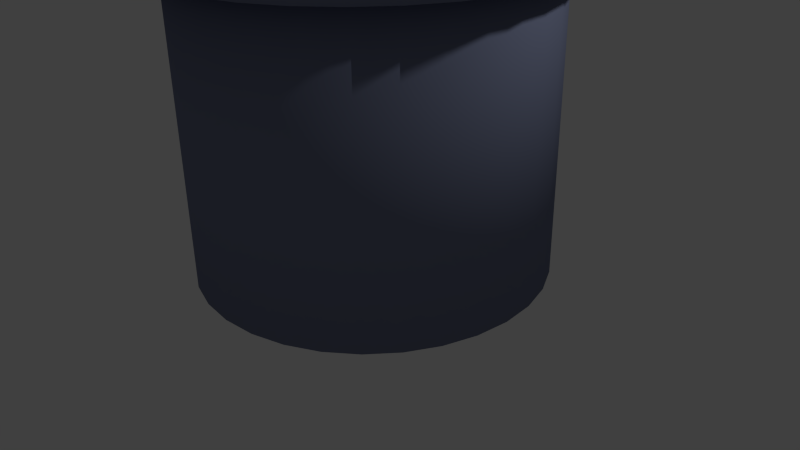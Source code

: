# Source: JT-pot.blend  (saved by Blender 2.76.0; exported with 4.5.12 LTS)
import bpy
from mathutils import Matrix  # noqa: F401  (used for matrix-valued properties, if any)

bpy.ops.wm.read_factory_settings(use_empty=True)
scene = bpy.context.scene
scene.name = 'Scene'

# ---- collections
col_collection_1 = bpy.data.collections.new('Collection 1'); scene.collection.children.link(col_collection_1)

# ---- materials (node trees are filled in below, after node groups)
mat_material_001 = bpy.data.materials.new('Material.001')
mat_material_001.alpha_threshold = 0.0
mat_material_001.preview_render_type = 'SHADERBALL'
mat_material_001.diffuse_color = (0.2055, 0.2321, 0.3506, 1.0)
mat_material_001.roughness = 0.5

# ---- material node trees

# ---- world
world_world = bpy.data.worlds.new('World'); scene.world = world_world
world_world.color = (0.05088, 0.05088, 0.05088)
world_world.use_sun_shadow = False
world_world.sun_shadow_jitter_overblur = 0.0
world_world.cycles.sampling_method = 'MANUAL'
world_world.cycles.sample_map_resolution = 256

# ---- cameras
cam_camera = bpy.data.cameras.new('Camera')
cam_camera.clip_end = 100.0
cam_camera.lens = 35.0
cam_camera.sensor_width = 32.0
cam_camera.sensor_height = 18.0
cam_camera.ortho_scale = 7.314
cam_camera.dof.focus_distance = 0.0

# ---- lights
light_lamp = bpy.data.lights.new('Lamp', 'POINT')
light_lamp.transmission_factor = 0.0
light_lamp.cutoff_distance = 30.0
light_lamp.energy = 100.0
light_lamp.shadow_buffer_clip_start = 1.001
light_lamp.shadow_soft_size = 0.1
light_lamp.shadow_maximum_resolution = 0.006
light_lamp.use_absolute_resolution = True
light_lamp.cycles.use_multiple_importance_sampling = False

# ---- meshes
me_circle = bpy.data.meshes.new('Circle')
me_circle.from_pydata([(0.0, 1.0, 0.0), (-0.1951, 0.9808, 0.0), (-0.3827, 0.9239, 0.0), (-0.5556, 0.8315, 0.0), (-0.7071, 0.7071, 0.0), (-0.8315, 0.5556, 0.0), (-0.9239, 0.3827, 0.0), (-0.9808, 0.1951, 0.0), (-1.0, 7.55e-08, 0.0), (-0.9808, -0.1951, 0.0), (-0.9239, -0.3827, 0.0), (-0.8315, -0.5556, 0.0), (-0.7071, -0.7071, 0.0), (-0.5556, -0.8315, 0.0), (-0.3827, -0.9239, 0.0), (-0.1951, -0.9808, 0.0), (3.258e-07, -1.0, 0.0), (0.1951, -0.9808, 0.0), (0.3827, -0.9239, 0.0), (0.5556, -0.8315, 0.0), (0.7071, -0.7071, 0.0), (0.8315, -0.5556, 0.0), (0.9239, -0.3827, 0.0), (0.9808, -0.1951, 0.0), (1.0, 9.656e-07, 0.0), (0.9808, 0.1951, 0.0), (0.9239, 0.3827, 0.0), (0.8315, 0.5556, 0.0), (0.7071, 0.7071, 0.0), (0.5556, 0.8315, 0.0), (0.3827, 0.9239, 0.0), (0.1951, 0.9808, 0.0), (0.0, 1.0, 1.66), (-0.1951, 0.9808, 1.66), (-0.3827, 0.9239, 1.66), (-0.5556, 0.8315, 1.66), (-0.7071, 0.7071, 1.66), (-0.8315, 0.5556, 1.66), (-0.9239, 0.3827, 1.66), (-0.9808, 0.1951, 1.66), (-1.0, 7.55e-08, 1.66), (-0.9808, -0.1951, 1.66), (-0.9239, -0.3827, 1.66), (-0.8315, -0.5556, 1.66), (-0.7071, -0.7071, 1.66), (-0.5556, -0.8315, 1.66), (-0.3827, -0.9239, 1.66), (-0.1951, -0.9808, 1.66), (3.258e-07, -1.0, 1.66), (0.1951, -0.9808, 1.66), (0.3827, -0.9239, 1.66), (0.5556, -0.8315, 1.66), (0.7071, -0.7071, 1.66), (0.8315, -0.5556, 1.66), (0.9239, -0.3827, 1.66), (0.9808, -0.1951, 1.66), (1.0, 9.656e-07, 1.66), (0.9808, 0.1951, 1.66), (0.9239, 0.3827, 1.66), (0.8315, 0.5556, 1.66), (0.7071, 0.7071, 1.66), (0.5556, 0.8315, 1.66), (0.3827, 0.9239, 1.66), (0.1951, 0.9808, 1.66), (1.453e-08, 1.122, 1.66), (-0.219, 1.101, 1.66), (-0.4295, 1.037, 1.66), (-0.6236, 0.9332, 1.66), (-0.7937, 0.7937, 1.66), (-0.9332, 0.6236, 1.66), (-1.037, 0.4295, 1.66), (-1.101, 0.219, 1.66), (-1.122, 4.986e-08, 1.66), (-1.101, -0.219, 1.66), (-1.037, -0.4295, 1.66), (-0.9332, -0.6236, 1.66), (-0.7937, -0.7937, 1.66), (-0.6236, -0.9332, 1.66), (-0.4295, -1.037, 1.66), (-0.219, -1.101, 1.66), (3.803e-07, -1.122, 1.66), (0.219, -1.101, 1.66), (0.4295, -1.037, 1.66), (0.6236, -0.9332, 1.66), (0.7937, -0.7937, 1.66), (0.9332, -0.6236, 1.66), (1.037, -0.4295, 1.66), (1.101, -0.219, 1.66), (1.122, 1.049e-06, 1.66), (1.101, 0.219, 1.66), (1.037, 0.4295, 1.66), (0.9332, 0.6236, 1.66), (0.7937, 0.7937, 1.66), (0.6236, 0.9332, 1.66), (0.4295, 1.037, 1.66), (0.219, 1.101, 1.66), (7.117e-09, 1.122, 1.773), (-0.219, 1.101, 1.773), (-0.4295, 1.037, 1.773), (-0.6236, 0.9332, 1.773), (-0.7937, 0.7937, 1.773), (-0.9332, 0.6236, 1.773), (-1.037, 0.4295, 1.773), (-1.101, 0.219, 1.773), (-1.122, 4.986e-08, 1.773), (-1.101, -0.219, 1.773), (-1.037, -0.4295, 1.773), (-0.9332, -0.6236, 1.773), (-0.7937, -0.7937, 1.773), (-0.6236, -0.9332, 1.773), (-0.4295, -1.037, 1.773), (-0.219, -1.101, 1.773), (3.728e-07, -1.122, 1.773), (0.219, -1.101, 1.773), (0.4295, -1.037, 1.773), (0.6236, -0.9332, 1.773), (0.7937, -0.7937, 1.773), (0.9332, -0.6236, 1.773), (1.037, -0.4295, 1.773), (1.101, -0.219, 1.773), (1.122, 1.049e-06, 1.773), (1.101, 0.219, 1.773), (1.037, 0.4295, 1.773), (0.9332, 0.6236, 1.773), (0.7937, 0.7937, 1.773), (0.6236, 0.9332, 1.773), (0.4295, 1.037, 1.773), (0.219, 1.101, 1.773), (-5.823e-08, 0.234, 2.002), (-0.04566, 0.2295, 2.002), (-0.08956, 0.2162, 2.002), (-0.13, 0.1946, 2.002), (-0.1655, 0.1655, 2.002), (-0.1946, 0.13, 2.002), (-0.2162, 0.08956, 2.002), (-0.2295, 0.04566, 2.002), (-0.234, 2.463e-07, 2.002), (-0.2295, -0.04566, 2.002), (-0.2162, -0.08956, 2.002), (-0.1946, -0.13, 2.002), (-0.1655, -0.1655, 2.002), (-0.13, -0.1946, 2.002), (-0.08956, -0.2162, 2.002), (-0.04566, -0.2295, 2.002), (1.802e-08, -0.234, 2.002), (0.04566, -0.2295, 2.002), (0.08956, -0.2162, 2.002), (0.13, -0.1946, 2.002), (0.1655, -0.1655, 2.002), (0.1946, -0.13, 2.002), (0.2162, -0.08956, 2.002), (0.2295, -0.04566, 2.002), (0.234, 4.546e-07, 2.002), (0.2295, 0.04566, 2.002), (0.2162, 0.08956, 2.002), (0.1946, 0.13, 2.002), (0.1655, 0.1655, 2.002), (0.13, 0.1946, 2.002), (0.08956, 0.2162, 2.002), (0.04566, 0.2295, 2.002), (5.126e-08, 0.3719, 2.232), (-0.07255, 0.3647, 2.232), (-0.1423, 0.3436, 2.232), (-0.2066, 0.3092, 2.232), (-0.263, 0.263, 2.232), (-0.3092, 0.2066, 2.232), (-0.3436, 0.1423, 2.232), (-0.3647, 0.07255, 2.232), (-0.3719, 2.139e-07, 2.232), (-0.3647, -0.07255, 2.232), (-0.3436, -0.1423, 2.232), (-0.3092, -0.2066, 2.232), (-0.263, -0.263, 2.232), (-0.2066, -0.3092, 2.232), (-0.1423, -0.3436, 2.232), (-0.07255, -0.3647, 2.232), (1.724e-07, -0.3719, 2.232), (0.07255, -0.3647, 2.232), (0.1423, -0.3436, 2.232), (0.2066, -0.3092, 2.232), (0.263, -0.263, 2.232), (0.3092, -0.2066, 2.232), (0.3436, -0.1423, 2.232), (0.3647, -0.07255, 2.232), (0.3719, 5.449e-07, 2.232), (0.3647, 0.07255, 2.232), (0.3436, 0.1423, 2.232), (0.3092, 0.2066, 2.232), (0.263, 0.263, 2.232), (0.2066, 0.3092, 2.232), (0.1423, 0.3436, 2.232), (0.07255, 0.3647, 2.232), (3.937e-08, 0.3719, 2.302), (-0.07255, 0.3647, 2.302), (-0.1423, 0.3436, 2.302), (-0.2066, 0.3092, 2.302), (-0.263, 0.263, 2.302), (-0.3092, 0.2066, 2.302), (-0.3436, 0.1423, 2.302), (-0.3647, 0.07255, 2.302), (-0.3719, 2.139e-07, 2.302), (-0.3647, -0.07255, 2.302), (-0.3436, -0.1423, 2.302), (-0.3092, -0.2066, 2.302), (-0.263, -0.263, 2.302), (-0.2066, -0.3092, 2.302), (-0.1423, -0.3436, 2.302), (-0.07255, -0.3647, 2.302), (1.605e-07, -0.3719, 2.302), (0.07255, -0.3647, 2.302), (0.1423, -0.3436, 2.302), (0.2066, -0.3092, 2.302), (0.263, -0.263, 2.302), (0.3092, -0.2066, 2.302), (0.3436, -0.1423, 2.302), (0.3647, -0.07255, 2.302), (0.3719, 5.449e-07, 2.302), (0.3647, 0.07255, 2.302), (0.3436, 0.1423, 2.302), (0.3092, 0.2066, 2.302), (0.263, 0.263, 2.302), (0.2066, 0.3092, 2.302), (0.1423, 0.3436, 2.302), (0.07255, 0.3647, 2.302), (2.652e-08, 0.1475, 2.396), (-0.02877, 0.1446, 2.396), (-0.05643, 0.1362, 2.396), (-0.08192, 0.1226, 2.396), (-0.1043, 0.1043, 2.396), (-0.1226, 0.08192, 2.396), (-0.1362, 0.05643, 2.396), (-0.1446, 0.02877, 2.396), (-0.1475, 2.72e-07, 2.396), (-0.1446, -0.02877, 2.396), (-0.1362, -0.05643, 2.396), (-0.1226, -0.08192, 2.396), (-0.1043, -0.1043, 2.396), (-0.08192, -0.1226, 2.396), (-0.05643, -0.1362, 2.396), (-0.02877, -0.1446, 2.396), (7.457e-08, -0.1475, 2.396), (0.02877, -0.1446, 2.396), (0.05643, -0.1362, 2.396), (0.08192, -0.1226, 2.396), (0.1043, -0.1043, 2.396), (0.1226, -0.08192, 2.396), (0.1362, -0.05643, 2.396), (0.1446, -0.02877, 2.396), (0.1475, 4.032e-07, 2.396), (0.1446, 0.02877, 2.396), (0.1362, 0.05643, 2.396), (0.1226, 0.08192, 2.396), (0.1043, 0.1043, 2.396), (0.08192, 0.1226, 2.396), (0.05643, 0.1362, 2.396), (0.02877, 0.1446, 2.396)], [], [(1, 0, 31, 30, 29, 28, 27, 26, 25, 24, 23, 22, 21, 20, 19, 18, 17, 16, 15, 14, 13, 12, 11, 10, 9, 8, 7, 6, 5, 4, 3, 2), (33, 34, 35, 36, 37, 38, 39, 40, 41, 42, 43, 44, 45, 46, 47, 48, 49, 50, 51, 52, 53, 54, 55, 56, 57, 58, 59, 60, 61, 62, 63, 32), (26, 27, 59, 58), (13, 14, 46, 45), (0, 1, 33, 32), (27, 28, 60, 59), (14, 15, 47, 46), (1, 2, 34, 33), (28, 29, 61, 60), (15, 16, 48, 47), (2, 3, 35, 34), (29, 30, 62, 61), (16, 17, 49, 48), (3, 4, 36, 35), (30, 31, 63, 62), (17, 18, 50, 49), (4, 5, 37, 36), (31, 0, 32, 63), (18, 19, 51, 50), (5, 6, 38, 37), (19, 20, 52, 51), (6, 7, 39, 38), (20, 21, 53, 52), (7, 8, 40, 39), (21, 22, 54, 53), (8, 9, 41, 40), (22, 23, 55, 54), (9, 10, 42, 41), (23, 24, 56, 55), (10, 11, 43, 42), (24, 25, 57, 56), (11, 12, 44, 43), (25, 26, 58, 57), (12, 13, 45, 44), (65, 64, 95, 94, 93, 92, 91, 90, 89, 88, 87, 86, 85, 84, 83, 82, 81, 80, 79, 78, 77, 76, 75, 74, 73, 72, 71, 70, 69, 68, 67, 66), (101, 102, 134, 133), (74, 75, 107, 106), (88, 89, 121, 120), (75, 76, 108, 107), (89, 90, 122, 121), (76, 77, 109, 108), (90, 91, 123, 122), (77, 78, 110, 109), (64, 65, 97, 96), (91, 92, 124, 123), (78, 79, 111, 110), (65, 66, 98, 97), (92, 93, 125, 124), (79, 80, 112, 111), (66, 67, 99, 98), (93, 94, 126, 125), (80, 81, 113, 112), (67, 68, 100, 99), (94, 95, 127, 126), (81, 82, 114, 113), (68, 69, 101, 100), (95, 64, 96, 127), (82, 83, 115, 114), (69, 70, 102, 101), (83, 84, 116, 115), (70, 71, 103, 102), (84, 85, 117, 116), (71, 72, 104, 103), (85, 86, 118, 117), (72, 73, 105, 104), (86, 87, 119, 118), (73, 74, 106, 105), (87, 88, 120, 119), (136, 137, 169, 168), (115, 116, 148, 147), (102, 103, 135, 134), (116, 117, 149, 148), (103, 104, 136, 135), (117, 118, 150, 149), (104, 105, 137, 136), (118, 119, 151, 150), (105, 106, 138, 137), (119, 120, 152, 151), (106, 107, 139, 138), (120, 121, 153, 152), (107, 108, 140, 139), (121, 122, 154, 153), (108, 109, 141, 140), (122, 123, 155, 154), (109, 110, 142, 141), (96, 97, 129, 128), (123, 124, 156, 155), (110, 111, 143, 142), (97, 98, 130, 129), (124, 125, 157, 156), (111, 112, 144, 143), (98, 99, 131, 130), (125, 126, 158, 157), (112, 113, 145, 144), (99, 100, 132, 131), (126, 127, 159, 158), (113, 114, 146, 145), (100, 101, 133, 132), (127, 96, 128, 159), (114, 115, 147, 146), (171, 172, 204, 203), (150, 151, 183, 182), (137, 138, 170, 169), (151, 152, 184, 183), (138, 139, 171, 170), (152, 153, 185, 184), (139, 140, 172, 171), (153, 154, 186, 185), (140, 141, 173, 172), (154, 155, 187, 186), (141, 142, 174, 173), (128, 129, 161, 160), (155, 156, 188, 187), (142, 143, 175, 174), (129, 130, 162, 161), (156, 157, 189, 188), (143, 144, 176, 175), (130, 131, 163, 162), (157, 158, 190, 189), (144, 145, 177, 176), (131, 132, 164, 163), (158, 159, 191, 190), (145, 146, 178, 177), (132, 133, 165, 164), (159, 128, 160, 191), (146, 147, 179, 178), (133, 134, 166, 165), (147, 148, 180, 179), (134, 135, 167, 166), (148, 149, 181, 180), (135, 136, 168, 167), (149, 150, 182, 181), (206, 207, 239, 238), (185, 186, 218, 217), (172, 173, 205, 204), (186, 187, 219, 218), (173, 174, 206, 205), (160, 161, 193, 192), (187, 188, 220, 219), (174, 175, 207, 206), (161, 162, 194, 193), (188, 189, 221, 220), (175, 176, 208, 207), (162, 163, 195, 194), (189, 190, 222, 221), (176, 177, 209, 208), (163, 164, 196, 195), (190, 191, 223, 222), (177, 178, 210, 209), (164, 165, 197, 196), (191, 160, 192, 223), (178, 179, 211, 210), (165, 166, 198, 197), (179, 180, 212, 211), (166, 167, 199, 198), (180, 181, 213, 212), (167, 168, 200, 199), (181, 182, 214, 213), (168, 169, 201, 200), (182, 183, 215, 214), (169, 170, 202, 201), (183, 184, 216, 215), (170, 171, 203, 202), (184, 185, 217, 216), (225, 226, 227, 228, 229, 230, 231, 232, 233, 234, 235, 236, 237, 238, 239, 240, 241, 242, 243, 244, 245, 246, 247, 248, 249, 250, 251, 252, 253, 254, 255, 224), (193, 194, 226, 225), (220, 221, 253, 252), (207, 208, 240, 239), (194, 195, 227, 226), (221, 222, 254, 253), (208, 209, 241, 240), (195, 196, 228, 227), (222, 223, 255, 254), (209, 210, 242, 241), (196, 197, 229, 228), (223, 192, 224, 255), (210, 211, 243, 242), (197, 198, 230, 229), (211, 212, 244, 243), (198, 199, 231, 230), (212, 213, 245, 244), (199, 200, 232, 231), (213, 214, 246, 245), (200, 201, 233, 232), (214, 215, 247, 246), (201, 202, 234, 233), (215, 216, 248, 247), (202, 203, 235, 234), (216, 217, 249, 248), (203, 204, 236, 235), (217, 218, 250, 249), (204, 205, 237, 236), (218, 219, 251, 250), (205, 206, 238, 237), (192, 193, 225, 224), (219, 220, 252, 251)])
me_circle.polygons.foreach_set('use_smooth', [True] * 196)
me_circle.materials.append(mat_material_001)
me_circle.use_remesh_preserve_volume = False
me_circle.use_remesh_preserve_attributes = False
me_circle.use_mirror_vertex_groups = False
me_circle.update()

# ---- objects
ob_circle = bpy.data.objects.new('Circle', me_circle)
ob_lamp = bpy.data.objects.new('Lamp', light_lamp)
ob_camera = bpy.data.objects.new('Camera', cam_camera)

# ---- transforms, parenting, visibility, modifiers, constraints
ob_circle.location = (0.0, 0.0, 0.0)
ob_circle.scale = (2.236, 2.236, 2.236)
ob_circle.lineart.crease_threshold = 0.0
ob_lamp.location = (4.076, 1.005, 5.904)
ob_lamp.rotation_euler = (0.6503, 0.05522, 1.866)
ob_lamp.lock_rotations_4d = False
ob_lamp.empty_display_type = 'ARROWS'
ob_lamp.color = (0.0, 0.0, 0.0, 0.0)
ob_lamp.lineart.crease_threshold = 0.0
ob_camera.location = (7.481, -6.508, 5.344)
ob_camera.rotation_euler = (1.109, 0.01082, 0.8149)
ob_camera.lock_rotations_4d = False
ob_camera.empty_display_type = 'ARROWS'
ob_camera.color = (0.0, 0.0, 0.0, 0.0)
ob_camera.display_type = 'WIRE'
ob_camera.lineart.crease_threshold = 0.0

# ---- collection membership
col_collection_1.objects.link(ob_circle)
col_collection_1.objects.link(ob_lamp)
col_collection_1.objects.link(ob_camera)

# ---- scene / render settings (as saved in the file)
scene.camera = ob_camera
scene.frame_start = 1; scene.frame_end = 250; scene.frame_set(1)
scene.render.engine = 'CYCLES'
scene.render.resolution_percentage = 50
scene.render.dither_intensity = 0.0
scene.cycles.use_denoising = False
scene.cycles.samples = 10
scene.cycles.sampling_pattern = 'TABULATED_SOBOL'
scene.cycles.light_sampling_threshold = 0.0
scene.cycles.use_adaptive_sampling = False
scene.cycles.use_light_tree = False
scene.cycles.blur_glossy = 0.0
scene.cycles.pixel_filter_type = 'GAUSSIAN'
scene.cycles.sample_clamp_indirect = 0.0
scene.view_settings.view_transform = 'Standard'
bpy.context.view_layer.update()
